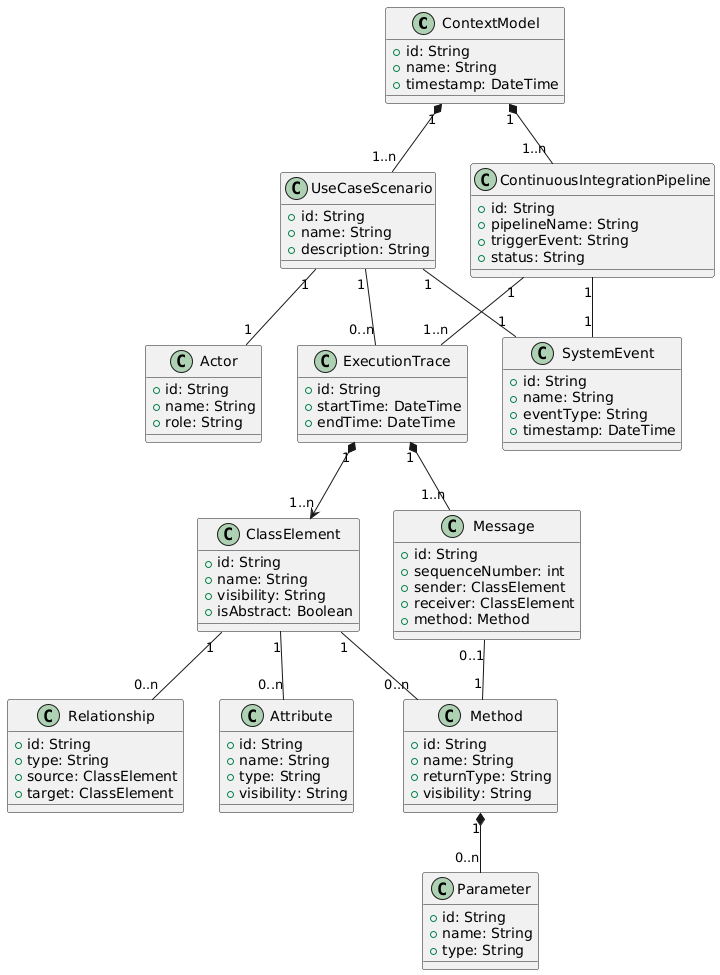

The diagram above was rendered by PlantUML. Its source (embedded in the PNG):
@startuml
class ContextModel {
  +id: String
  +name: String
  +timestamp: DateTime
}

class UseCaseScenario {
  +id: String
  +name: String
  +description: String
}

class Actor {
  +id: String
  +name: String
  +role: String
}

class SystemEvent {
  +id: String
  +name: String
  +eventType: String
  +timestamp: DateTime
}

class ExecutionTrace {
  +id: String
  +startTime: DateTime
  +endTime: DateTime
}

class ClassElement {
  +id: String
  +name: String
  +visibility: String
  +isAbstract: Boolean
}

class Attribute {
  +id: String
  +name: String
  +type: String
  +visibility: String
}

class Method {
  +id: String
  +name: String
  +returnType: String
  +visibility: String
}

class Parameter {
  +id: String
  +name: String
  +type: String
}

class Relationship {
  +id: String
  +type: String
  +source: ClassElement
  +target: ClassElement
}

class Message {
  +id: String
  +sequenceNumber: int
  +sender: ClassElement
  +receiver: ClassElement
  +method: Method
}

class ContinuousIntegrationPipeline {
  +id: String
  +pipelineName: String
  +triggerEvent: String
  +status: String
}

ContextModel "1" *-- "1..n" UseCaseScenario
ContextModel "1" *-- "1..n" ContinuousIntegrationPipeline
UseCaseScenario "1" -- "1" Actor
UseCaseScenario "1" -- "1" SystemEvent
UseCaseScenario "1" -- "0..n" ExecutionTrace
ExecutionTrace "1" *-- "1..n" Message
ExecutionTrace "1" *--> "1..n" ClassElement
ClassElement "1" -- "0..n" Attribute
ClassElement "1" -- "0..n" Method
Method "1" *-- "0..n" Parameter
ClassElement "1" -- "0..n" Relationship 
Message "0..1" -- "1" Method
ContinuousIntegrationPipeline "1" -- "1..n" ExecutionTrace
ContinuousIntegrationPipeline "1" -- "1" SystemEvent
@enduml